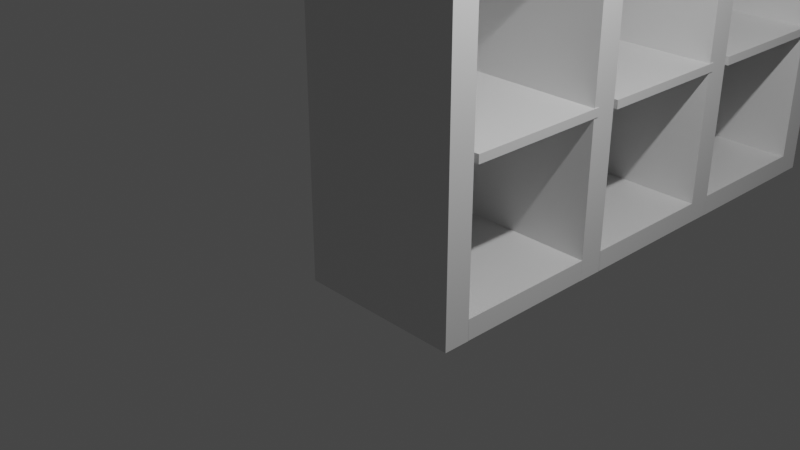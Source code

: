# Source: locker.blend  (saved by Blender 3.1.7; exported with 4.5.12 LTS)
import bpy
from mathutils import Matrix  # noqa: F401  (used for matrix-valued properties, if any)

bpy.ops.wm.read_factory_settings(use_empty=True)
scene = bpy.context.scene
scene.name = 'Scene'

# ---- collections
col_collection = bpy.data.collections.new('Collection'); scene.collection.children.link(col_collection)

# ---- materials (node trees are filled in below, after node groups)
mat_material = bpy.data.materials.new('Material')
mat_material.alpha_threshold = 0.0
mat_material.use_transparent_shadow = False
mat_material.line_color = (0.0, 0.0, 0.0, 1.0)

# ---- material node trees
mat_material.use_nodes = True; mat_material.node_tree.nodes.clear()
_N = mat_material.node_tree.nodes; _L = mat_material.node_tree.links
n0 = _N.new('ShaderNodeOutputMaterial'); n0.name = 'Material Output'; n0.location = (300, 300)
n1 = _N.new('ShaderNodeBsdfPrincipled'); n1.name = 'Principled BSDF'; n1.location = (10, 300)
n1.distribution = 'GGX'
n1.subsurface_method = 'RANDOM_WALK_SKIN'
n1.inputs[2].default_value = 0.4
n1.inputs[3].default_value = 1.45
n1.inputs[27].default_value = (0.0, 0.0, 0.0, 1.0)
n1.inputs[28].default_value = 1.0
_L.new(n1.outputs[0], n0.inputs[0])
n0.is_active_output = True

# ---- world
world_world = bpy.data.worlds.new('World'); scene.world = world_world
world_world.use_nodes = True; world_world.node_tree.nodes.clear()
_N = world_world.node_tree.nodes; _L = world_world.node_tree.links
n0 = _N.new('ShaderNodeOutputWorld'); n0.name = 'World Output'; n0.location = (300, 300)
n1 = _N.new('ShaderNodeBackground'); n1.name = 'Background'; n1.location = (10, 300)
n1.inputs[0].default_value = (0.05088, 0.05088, 0.05088, 1.0)
_L.new(n1.outputs[0], n0.inputs[0])
n0.is_active_output = True
world_world.color = (0.05088, 0.05088, 0.05088)
world_world.use_sun_shadow = False
world_world.sun_shadow_jitter_overblur = 0.0

# ---- cameras
cam_camera = bpy.data.cameras.new('Camera')
cam_camera.clip_end = 100.0
cam_camera.ortho_scale = 7.314

# ---- lights
light_light = bpy.data.lights.new('Light', 'POINT')
light_light.transmission_factor = 0.0
light_light.energy = 1000.0
light_light.shadow_soft_size = 0.1
light_light.shadow_maximum_resolution = 0.006
light_light.use_absolute_resolution = True

# ---- meshes
me_cube = bpy.data.meshes.new('Cube')
me_cube.from_pydata([(1.0, -1.951e-06, 7.0), (1.0, -1.951e-06, -1.0), (1.0, -0.32, 7.0), (1.0, -0.32, -1.0), (-1.0, -1.951e-06, 7.0), (-1.0, -1.951e-06, -1.0), (-1.0, -0.32, 7.0), (-1.0, -0.32, -1.0), (1.0, 6.32, 7.0), (1.0, 6.32, -1.0), (1.0, 6.0, 7.0), (1.0, 6.0, -1.0), (-1.0, 6.32, 7.0), (-1.0, 6.32, -1.0), (-1.0, 6.0, 7.0), (-1.0, 6.0, -1.0), (1.0, 4.2, 7.0), (1.0, 4.2, -1.0), (1.0, 3.88, 7.0), (1.0, 3.88, -1.0), (-1.0, 4.2, 7.0), (-1.0, 4.2, -1.0), (-1.0, 3.88, 7.0), (-1.0, 3.88, -1.0), (1.0, 2.1, 7.0), (1.0, 2.1, -1.0), (1.0, 1.78, 7.0), (1.0, 1.78, -1.0), (-1.0, 2.1, 7.0), (-1.0, 2.1, -1.0), (-1.0, 1.78, 7.0), (-1.0, 1.78, -1.0), (-1.0, -1.9e-06, 7.0), (-1.0, -1.9e-06, 6.751), (-1.0, 1.78, 7.0), (-1.0, 1.78, 6.751), (1.0, -1.9e-06, 7.0), (1.0, -1.9e-06, 6.751), (1.0, 1.78, 7.0), (1.0, 1.78, 6.751), (-1.0, 2.1, 7.0), (-1.0, 2.1, 6.75), (-1.0, 3.88, 7.0), (-1.0, 3.88, 6.75), (1.0, 2.1, 7.0), (1.0, 2.1, 6.75), (1.0, 3.88, 7.0), (1.0, 3.88, 6.75), (-1.0, 4.2, 7.0), (-1.0, 4.2, 6.747), (-1.0, 6.0, 7.0), (-1.0, 6.0, 6.747), (1.0, 4.2, 7.0), (1.0, 4.2, 6.747), (1.0, 6.0, 7.0), (1.0, 6.0, 6.747), (-1.0, -0.001359, -0.7486), (-1.0, -0.001359, -0.9972), (-1.0, 1.779, -0.7486), (-1.0, 1.779, -0.9972), (1.0, -0.001359, -0.7486), (1.0, -0.001359, -0.9972), (1.0, 1.779, -0.7486), (1.0, 1.779, -0.9972), (-1.0, 2.098, -0.7486), (-1.0, 2.098, -0.9986), (-1.0, 3.878, -0.7486), (-1.0, 3.878, -0.9986), (1.0, 2.098, -0.7486), (1.0, 2.098, -0.9986), (1.0, 3.878, -0.7486), (1.0, 3.878, -0.9986), (-1.0, 4.199, -0.7486), (-1.0, 4.199, -1.002), (-1.0, 5.999, -0.7486), (-1.0, 5.999, -1.002), (1.0, 4.199, -0.7486), (1.0, 4.199, -1.002), (1.0, 5.999, -0.7486), (1.0, 5.999, -1.002), (-0.991, 0.0561, 0.9997), (-0.991, 0.0561, 0.8967), (-0.991, 1.836, 0.9997), (-0.991, 1.836, 0.8967), (1.009, 0.0561, 0.9997), (1.009, 0.0561, 0.8967), (1.009, 1.836, 0.9997), (1.009, 1.836, 0.8967), (-0.991, 2.156, 0.9997), (-0.991, 2.156, 0.8961), (-0.991, 3.936, 0.9997), (-0.991, 3.936, 0.8961), (1.009, 2.156, 0.9997), (1.009, 2.156, 0.8961), (1.009, 3.936, 0.9997), (1.009, 3.936, 0.8961), (-0.991, 4.256, 0.9997), (-0.991, 4.256, 0.8948), (-0.991, 6.056, 0.9997), (-0.991, 6.056, 0.8948), (1.009, 4.256, 0.9997), (1.009, 4.256, 0.8948), (1.009, 6.056, 0.9997), (1.009, 6.056, 0.8948), (-0.991, 0.0561, 2.989), (-0.991, 0.0561, 2.886), (-0.991, 1.836, 2.989), (-0.991, 1.836, 2.886), (1.009, 0.0561, 2.989), (1.009, 0.0561, 2.886), (1.009, 1.836, 2.989), (1.009, 1.836, 2.886), (-1.0, 2.101, 2.989), (-0.991, 2.156, 2.885), (-1.0, 3.881, 2.989), (-0.991, 3.936, 2.885), (1.009, 2.156, 2.989), (1.009, 2.156, 2.885), (1.009, 3.936, 2.989), (1.009, 3.936, 2.885), (-1.0, 4.201, 2.989), (-0.991, 4.256, 2.884), (-1.0, 6.001, 2.989), (-0.991, 6.056, 2.884), (1.009, 4.256, 2.989), (1.009, 4.256, 2.884), (1.009, 6.056, 2.989), (1.009, 6.056, 2.884), (-1.0, 0.0007615, 4.998), (-0.991, 0.0561, 4.895), (-1.0, 1.781, 4.998), (-0.991, 1.836, 4.895), (1.009, 0.0561, 4.998), (1.009, 0.0561, 4.895), (1.009, 1.836, 4.998), (1.009, 1.836, 4.895), (-1.0, 2.101, 4.998), (-0.991, 2.156, 4.895), (-1.0, 3.881, 4.998), (-0.991, 3.936, 4.895), (1.009, 2.156, 4.998), (1.009, 2.156, 4.895), (1.009, 3.936, 4.998), (1.009, 3.936, 4.895), (-1.0, 4.201, 4.998), (-0.991, 4.256, 4.893), (-1.0, 6.001, 4.998), (-0.991, 6.056, 4.893), (1.009, 4.256, 4.998), (1.009, 4.256, 4.893), (1.009, 6.056, 4.998), (1.009, 6.056, 4.893)], [(33, 41), (35, 43)], [(0, 4, 6, 2), (3, 2, 6, 7), (7, 6, 4, 5), (5, 1, 3, 7), (1, 0, 2, 3), (5, 4, 0, 1), (8, 12, 14, 10), (11, 10, 14, 15), (15, 14, 12, 13), (13, 9, 11, 15), (9, 8, 10, 11), (13, 12, 8, 9), (16, 20, 22, 18), (19, 18, 22, 23), (23, 22, 20, 21), (21, 17, 19, 23), (17, 16, 18, 19), (21, 20, 16, 17), (24, 28, 30, 26), (27, 26, 30, 31), (31, 30, 28, 29), (29, 25, 27, 31), (25, 24, 26, 27), (29, 28, 24, 25), (32, 33, 35, 34), (34, 35, 39, 38), (38, 36, 37, 39), (36, 37, 33, 32), (34, 32, 36, 38), (39, 37, 33, 35), (40, 41, 43, 42), (42, 43, 47, 46), (46, 44, 45, 47), (44, 45, 41, 40), (42, 40, 44, 46), (47, 45, 41, 43), (48, 49, 51, 50), (50, 51, 55, 54), (54, 52, 53, 55), (52, 53, 49, 48), (50, 48, 52, 54), (55, 53, 49, 51), (56, 57, 59, 58), (58, 59, 63, 62), (62, 60, 61, 63), (60, 61, 57, 56), (58, 56, 60, 62), (63, 59, 57, 61), (64, 65, 67, 66), (66, 67, 71, 70), (70, 68, 69, 71), (68, 69, 65, 64), (66, 64, 68, 70), (71, 67, 65, 69), (72, 73, 75, 74), (74, 75, 79, 78), (78, 76, 77, 79), (76, 77, 73, 72), (74, 72, 76, 78), (79, 75, 73, 77), (80, 81, 83, 82), (82, 83, 87, 86), (86, 84, 85, 87), (84, 85, 81, 80), (82, 80, 84, 86), (87, 85, 81, 83), (88, 89, 91, 90), (90, 91, 95, 94), (94, 92, 93, 95), (92, 93, 89, 88), (90, 88, 92, 94), (95, 93, 89, 91), (96, 97, 99, 98), (98, 99, 103, 102), (102, 100, 101, 103), (100, 101, 97, 96), (98, 96, 100, 102), (103, 101, 97, 99), (104, 105, 107, 106), (106, 107, 111, 110), (110, 108, 109, 111), (108, 109, 105, 104), (106, 104, 108, 110), (111, 109, 105, 107), (112, 113, 115, 114), (114, 115, 119, 118), (118, 116, 117, 119), (116, 117, 113, 112), (114, 112, 116, 118), (119, 117, 113, 115), (120, 121, 123, 122), (122, 123, 127, 126), (126, 124, 125, 127), (124, 125, 121, 120), (122, 120, 124, 126), (127, 125, 121, 123), (128, 129, 131, 130), (130, 131, 135, 134), (134, 132, 133, 135), (132, 133, 129, 128), (130, 128, 132, 134), (135, 133, 129, 131), (136, 137, 139, 138), (138, 139, 143, 142), (142, 140, 141, 143), (140, 141, 137, 136), (138, 136, 140, 142), (143, 141, 137, 139), (144, 145, 147, 146), (146, 147, 151, 150), (150, 148, 149, 151), (148, 149, 145, 144), (146, 144, 148, 150), (151, 149, 145, 147), (43, 41, 136, 138), (130, 35, 33, 128), (51, 49, 144, 146), (122, 147, 145, 120), (114, 139, 137, 112), (106, 131, 129, 104), (82, 107, 105, 80), (113, 88, 90, 115), (121, 96, 98, 123), (74, 99, 97, 72), (66, 91, 89, 64), (58, 83, 81, 56), (51, 49, 43, 41, 35, 33, 56, 58, 64, 66, 72, 74)])
_uv = me_cube.uv_layers.new(name='UVMap')
_uv.uv.foreach_set('vector', [0.625, 0.5, 0.875, 0.5, 0.875, 0.75, 0.625, 0.75, 0.375, 0.75, 0.625, 0.75, 0.625, 1.0, 0.375, 1.0, 0.375, 0.0, 0.625, 0.0, 0.625, 0.25, 0.375, 0.25, 0.125, 0.5, 0.375, 0.5, 0.375, 0.75, 0.125, 0.75, 0.375, 0.5, 0.625, 0.5, 0.625, 0.75, 0.375, 0.75, 0.375, 0.25, 0.625, 0.25, 0.625, 0.5, 0.375, 0.5, 0.625, 0.5, 0.875, 0.5, 0.875, 0.75, 0.625, 0.75, 0.375, 0.75, 0.625, 0.75, 0.625, 1.0, 0.375, 1.0, 0.375, 0.0, 0.625, 0.0, 0.625, 0.25, 0.375, 0.25, 0.125, 0.5, 0.375, 0.5, 0.375, 0.75, 0.125, 0.75, 0.375, 0.5, 0.625, 0.5, 0.625, 0.75, 0.375, 0.75, 0.375, 0.25, 0.625, 0.25, 0.625, 0.5, 0.375, 0.5, 0.625, 0.5, 0.875, 0.5, 0.875, 0.75, 0.625, 0.75, 0.375, 0.75, 0.625, 0.75, 0.625, 1.0, 0.375, 1.0, 0.375, 0.0, 0.625, 0.0, 0.625, 0.25, 0.375, 0.25, 0.125, 0.5, 0.375, 0.5, 0.375, 0.75, 0.125, 0.75, 0.375, 0.5, 0.625, 0.5, 0.625, 0.75, 0.375, 0.75, 0.375, 0.25, 0.625, 0.25, 0.625, 0.5, 0.375, 0.5, 0.625, 0.5, 0.875, 0.5, 0.875, 0.75, 0.625, 0.75, 0.375, 0.75, 0.625, 0.75, 0.625, 1.0, 0.375, 1.0, 0.375, 0.0, 0.625, 0.0, 0.625, 0.25, 0.375, 0.25, 0.125, 0.5, 0.375, 0.5, 0.375, 0.75, 0.125, 0.75, 0.375, 0.5, 0.625, 0.5, 0.625, 0.75, 0.375, 0.75, 0.375, 0.25, 0.625, 0.25, 0.625, 0.5, 0.375, 0.5, 0.375, 0.0, 0.625, 0.0, 0.625, 0.25, 0.375, 0.25, 0.375, 0.25, 0.625, 0.25, 0.625, 0.5, 0.375, 0.5, 0.375, 0.5, 0.375, 0.75, 0.625, 0.75, 0.625, 0.5, 0.375, 0.75, 0.625, 0.75, 0.875, 0.75, 0.375, 0.0, 0.125, 0.5, 0.125, 0.75, 0.375, 0.75, 0.375, 0.5, 0.625, 0.5, 0.625, 0.75, 0.875, 0.75, 0.875, 0.5, 0.375, 0.0, 0.625, 0.0, 0.625, 0.25, 0.375, 0.25, 0.375, 0.25, 0.625, 0.25, 0.625, 0.5, 0.375, 0.5, 0.375, 0.5, 0.375, 0.75, 0.625, 0.75, 0.625, 0.5, 0.375, 0.75, 0.625, 0.75, 0.875, 0.75, 0.375, 0.0, 0.125, 0.5, 0.125, 0.75, 0.375, 0.75, 0.375, 0.5, 0.625, 0.5, 0.625, 0.75, 0.875, 0.75, 0.875, 0.5, 0.375, 0.0, 0.625, 0.0, 0.625, 0.25, 0.375, 0.25, 0.375, 0.25, 0.625, 0.25, 0.625, 0.5, 0.375, 0.5, 0.375, 0.5, 0.375, 0.75, 0.625, 0.75, 0.625, 0.5, 0.375, 0.75, 0.625, 0.75, 0.875, 0.75, 0.375, 0.0, 0.125, 0.5, 0.125, 0.75, 0.375, 0.75, 0.375, 0.5, 0.625, 0.5, 0.625, 0.75, 0.875, 0.75, 0.875, 0.5, 0.375, 0.0, 0.625, 0.0, 0.625, 0.25, 0.375, 0.25, 0.375, 0.25, 0.625, 0.25, 0.625, 0.5, 0.375, 0.5, 0.375, 0.5, 0.375, 0.75, 0.625, 0.75, 0.625, 0.5, 0.375, 0.75, 0.625, 0.75, 0.875, 0.75, 0.375, 0.0, 0.125, 0.5, 0.125, 0.75, 0.375, 0.75, 0.375, 0.5, 0.625, 0.5, 0.875, 0.5, 0.875, 0.75, 0.625, 0.75, 0.375, 0.0, 0.625, 0.0, 0.625, 0.25, 0.375, 0.25, 0.375, 0.25, 0.625, 0.25, 0.625, 0.5, 0.375, 0.5, 0.375, 0.5, 0.375, 0.75, 0.625, 0.75, 0.625, 0.5, 0.375, 0.75, 0.625, 0.75, 0.875, 0.75, 0.375, 0.0, 0.125, 0.5, 0.125, 0.75, 0.375, 0.75, 0.375, 0.5, 0.625, 0.5, 0.875, 0.5, 0.875, 0.75, 0.625, 0.75, 0.375, 0.0, 0.625, 0.0, 0.625, 0.25, 0.375, 0.25, 0.375, 0.25, 0.625, 0.25, 0.625, 0.5, 0.375, 0.5, 0.375, 0.5, 0.375, 0.75, 0.625, 0.75, 0.625, 0.5, 0.375, 0.75, 0.625, 0.75, 0.875, 0.75, 0.375, 0.0, 0.125, 0.5, 0.125, 0.75, 0.375, 0.75, 0.375, 0.5, 0.625, 0.5, 0.875, 0.5, 0.875, 0.75, 0.625, 0.75, 0.375, 0.0, 0.625, 0.0, 0.625, 0.25, 0.375, 0.25, 0.375, 0.25, 0.625, 0.25, 0.625, 0.5, 0.375, 0.5, 0.375, 0.5, 0.375, 0.75, 0.625, 0.75, 0.625, 0.5, 0.375, 0.75, 0.625, 0.75, 0.875, 0.75, 0.375, 0.0, 0.125, 0.5, 0.125, 0.75, 0.375, 0.75, 0.375, 0.5, 0.625, 0.5, 0.625, 0.75, 0.875, 0.75, 0.875, 0.5, 0.375, 0.0, 0.625, 0.0, 0.625, 0.25, 0.375, 0.25, 0.375, 0.25, 0.625, 0.25, 0.625, 0.5, 0.375, 0.5, 0.375, 0.5, 0.375, 0.75, 0.625, 0.75, 0.625, 0.5, 0.375, 0.75, 0.625, 0.75, 0.875, 0.75, 0.375, 0.0, 0.125, 0.5, 0.125, 0.75, 0.375, 0.75, 0.375, 0.5, 0.625, 0.5, 0.625, 0.75, 0.875, 0.75, 0.875, 0.5, 0.375, 0.0, 0.625, 0.0, 0.625, 0.25, 0.375, 0.25, 0.375, 0.25, 0.625, 0.25, 0.625, 0.5, 0.375, 0.5, 0.375, 0.5, 0.375, 0.75, 0.625, 0.75, 0.625, 0.5, 0.375, 0.75, 0.625, 0.75, 0.875, 0.75, 0.375, 0.0, 0.125, 0.5, 0.125, 0.75, 0.375, 0.75, 0.375, 0.5, 0.625, 0.5, 0.625, 0.75, 0.875, 0.75, 0.875, 0.5, 0.375, 0.0, 0.625, 0.0, 0.625, 0.25, 0.375, 0.25, 0.375, 0.25, 0.625, 0.25, 0.625, 0.5, 0.375, 0.5, 0.375, 0.5, 0.375, 0.75, 0.625, 0.75, 0.625, 0.5, 0.375, 0.75, 0.625, 0.75, 0.875, 0.75, 0.375, 0.0, 0.125, 0.5, 0.125, 0.75, 0.375, 0.75, 0.375, 0.5, 0.625, 0.5, 0.625, 0.75, 0.875, 0.75, 0.875, 0.5, 0.375, 0.0, 0.625, 0.0, 0.625, 0.25, 0.375, 0.25, 0.375, 0.25, 0.625, 0.25, 0.625, 0.5, 0.375, 0.5, 0.375, 0.5, 0.375, 0.75, 0.625, 0.75, 0.625, 0.5, 0.375, 0.75, 0.625, 0.75, 0.875, 0.75, 0.375, 0.0, 0.125, 0.5, 0.125, 0.75, 0.375, 0.75, 0.375, 0.5, 0.625, 0.5, 0.625, 0.75, 0.875, 0.75, 0.875, 0.5, 0.375, 0.0, 0.625, 0.0, 0.625, 0.25, 0.375, 0.25, 0.375, 0.25, 0.625, 0.25, 0.625, 0.5, 0.375, 0.5, 0.375, 0.5, 0.375, 0.75, 0.625, 0.75, 0.625, 0.5, 0.375, 0.75, 0.625, 0.75, 0.875, 0.75, 0.375, 0.0, 0.125, 0.5, 0.125, 0.75, 0.375, 0.75, 0.375, 0.5, 0.625, 0.5, 0.625, 0.75, 0.875, 0.75, 0.875, 0.5, 0.375, 0.0, 0.625, 0.0, 0.625, 0.25, 0.375, 0.25, 0.375, 0.25, 0.625, 0.25, 0.625, 0.5, 0.375, 0.5, 0.375, 0.5, 0.375, 0.75, 0.625, 0.75, 0.625, 0.5, 0.375, 0.75, 0.625, 0.75, 0.875, 0.75, 0.375, 0.0, 0.125, 0.5, 0.125, 0.75, 0.375, 0.75, 0.375, 0.5, 0.625, 0.5, 0.625, 0.75, 0.875, 0.75, 0.875, 0.5, 0.375, 0.0, 0.625, 0.0, 0.625, 0.25, 0.375, 0.25, 0.375, 0.25, 0.625, 0.25, 0.625, 0.5, 0.375, 0.5, 0.375, 0.5, 0.375, 0.75, 0.625, 0.75, 0.625, 0.5, 0.375, 0.75, 0.625, 0.75, 0.875, 0.75, 0.375, 0.0, 0.125, 0.5, 0.125, 0.75, 0.375, 0.75, 0.375, 0.5, 0.625, 0.5, 0.625, 0.75, 0.875, 0.75, 0.875, 0.5, 0.375, 0.0, 0.625, 0.0, 0.625, 0.25, 0.375, 0.25, 0.375, 0.25, 0.625, 0.25, 0.625, 0.5, 0.375, 0.5, 0.375, 0.5, 0.375, 0.75, 0.625, 0.75, 0.625, 0.5, 0.375, 0.75, 0.625, 0.75, 0.875, 0.75, 0.375, 0.0, 0.125, 0.5, 0.125, 0.75, 0.375, 0.75, 0.375, 0.5, 0.625, 0.5, 0.625, 0.75, 0.875, 0.75, 0.875, 0.5, 0.875, 0.5, 0.875, 0.75, 0.125, 0.75, 0.125, 0.5, 0.375, 0.25, 0.625, 0.25, 0.625, 0.0, 0.375, 0.0, 0.625, 0.25, 0.625, 0.0, 0.375, 0.0, 0.375, 0.25, 0.375, 0.25, 0.625, 0.25, 0.625, 0.0, 0.375, 0.0, 0.375, 0.25, 0.625, 0.25, 0.625, 0.0, 0.375, 0.0, 0.375, 0.25, 0.625, 0.25, 0.625, 0.0, 0.375, 0.0, 0.375, 0.25, 0.625, 0.25, 0.625, 0.0, 0.375, 0.0, 0.625, 0.0, 0.375, 0.0, 0.375, 0.25, 0.625, 0.25, 0.625, 0.0, 0.375, 0.0, 0.375, 0.25, 0.625, 0.25, 0.375, 0.25, 0.625, 0.25, 0.625, 0.0, 0.375, 0.0, 0.375, 0.25, 0.625, 0.25, 0.625, 0.0, 0.375, 0.0, 0.375, 0.25, 0.625, 0.25, 0.625, 0.0, 0.375, 0.0, 0.625, 0.25, 0.625, 0.0, 0.625, 0.25, 0.625, 0.0, 0.625, 0.25, 0.625, 0.0, 0.375, 0.0, 0.375, 0.25, 0.375, 0.0, 0.375, 0.25, 0.375, 0.0, 0.375, 0.25])
me_cube.materials.append(mat_material)
me_cube.use_remesh_preserve_volume = False
me_cube.use_remesh_preserve_attributes = False
me_cube.use_mirror_vertex_groups = False
me_cube.update()

# ---- objects
ob_cube = bpy.data.objects.new('Cube', me_cube)
ob_light = bpy.data.objects.new('Light', light_light)
ob_camera = bpy.data.objects.new('Camera', cam_camera)

# ---- transforms, parenting, visibility, modifiers, constraints
ob_cube.location = (0.0, 0.0, 0.0)
ob_cube.lock_rotations_4d = False
ob_cube.empty_display_type = 'ARROWS'
ob_cube.lineart.crease_threshold = 0.0
ob_light.location = (4.076, 1.005, 5.904)
ob_light.rotation_euler = (0.6503, 0.05522, 1.866)
ob_light.lock_rotations_4d = False
ob_light.empty_display_type = 'ARROWS'
ob_light.color = (0.0, 0.0, 0.0, 0.0)
ob_light.lineart.crease_threshold = 0.0
ob_camera.location = (7.359, -6.926, 4.958)
ob_camera.rotation_euler = (1.109, 0.0, 0.8149)
ob_camera.lock_rotations_4d = False
ob_camera.empty_display_type = 'ARROWS'
ob_camera.color = (0.0, 0.0, 0.0, 0.0)
ob_camera.display_type = 'WIRE'
ob_camera.lineart.crease_threshold = 0.0

# ---- collection membership
col_collection.objects.link(ob_cube)
col_collection.objects.link(ob_light)
col_collection.objects.link(ob_camera)

# ---- scene / render settings (as saved in the file)
scene.camera = ob_camera
scene.frame_start = 1; scene.frame_end = 250; scene.frame_set(1)
scene.render.engine = 'BLENDER_EEVEE_NEXT'
scene.cycles.sampling_pattern = 'TABULATED_SOBOL'
scene.cycles.use_light_tree = False
scene.view_settings.view_transform = 'Filmic'
bpy.context.view_layer.update()
